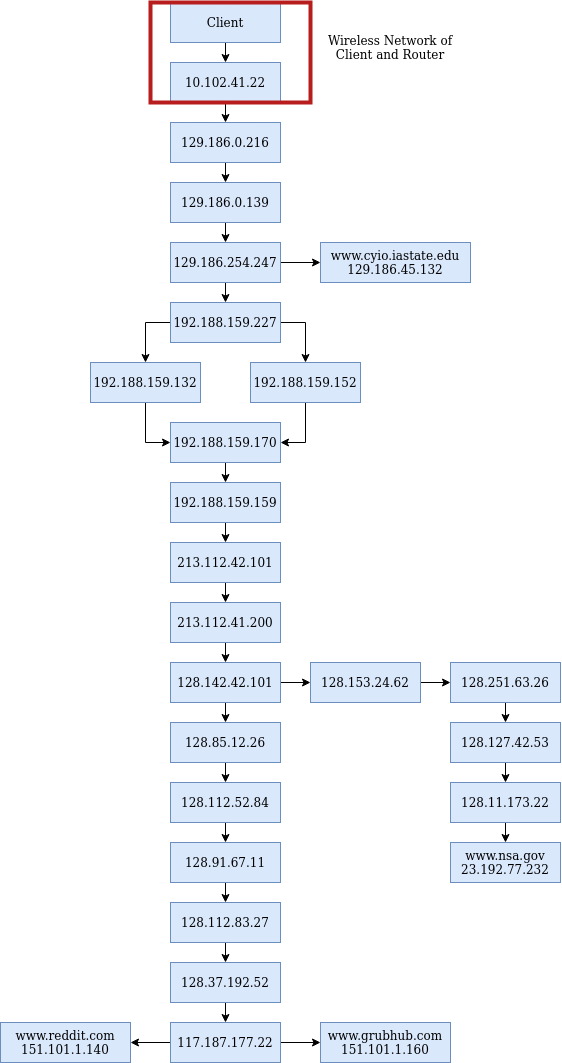

The diagram above was exported from draw.io. Its source (the exported page's mxGraphModel, read from the mxfile embedded in the PNG):
<mxGraphModel dx="755" dy="1327" grid="1" gridSize="10" guides="1" tooltips="1" connect="1" arrows="1" fold="1" page="1" pageScale="1" pageWidth="850" pageHeight="1100" math="0" shadow="0">
  <root>
    <mxCell id="0" />
    <mxCell id="1" parent="0" />
    <mxCell id="jlSA-tzzzxrFDxgYHFn8-28" style="edgeStyle=orthogonalEdgeStyle;rounded=0;orthogonalLoop=1;jettySize=auto;html=1;exitX=0.5;exitY=1;exitDx=0;exitDy=0;entryX=0.5;entryY=0;entryDx=0;entryDy=0;" edge="1" parent="1" source="jlSA-tzzzxrFDxgYHFn8-1" target="jlSA-tzzzxrFDxgYHFn8-2">
      <mxGeometry relative="1" as="geometry" />
    </mxCell>
    <mxCell id="jlSA-tzzzxrFDxgYHFn8-1" value="Client" style="rounded=0;whiteSpace=wrap;html=1;fillColor=#dae8fc;strokeColor=#6c8ebf;" vertex="1" parent="1">
      <mxGeometry x="390" y="10" width="110" height="40" as="geometry" />
    </mxCell>
    <mxCell id="jlSA-tzzzxrFDxgYHFn8-29" style="edgeStyle=orthogonalEdgeStyle;rounded=0;orthogonalLoop=1;jettySize=auto;html=1;exitX=0.5;exitY=1;exitDx=0;exitDy=0;entryX=0.5;entryY=0;entryDx=0;entryDy=0;" edge="1" parent="1" source="jlSA-tzzzxrFDxgYHFn8-2" target="jlSA-tzzzxrFDxgYHFn8-3">
      <mxGeometry relative="1" as="geometry" />
    </mxCell>
    <mxCell id="jlSA-tzzzxrFDxgYHFn8-2" value="&lt;div&gt;10.102.41.22&lt;/div&gt;" style="rounded=0;whiteSpace=wrap;html=1;fillColor=#dae8fc;strokeColor=#6c8ebf;" vertex="1" parent="1">
      <mxGeometry x="390" y="70" width="110" height="40" as="geometry" />
    </mxCell>
    <mxCell id="jlSA-tzzzxrFDxgYHFn8-30" style="edgeStyle=orthogonalEdgeStyle;rounded=0;orthogonalLoop=1;jettySize=auto;html=1;exitX=0.5;exitY=1;exitDx=0;exitDy=0;entryX=0.5;entryY=0;entryDx=0;entryDy=0;" edge="1" parent="1" source="jlSA-tzzzxrFDxgYHFn8-3" target="jlSA-tzzzxrFDxgYHFn8-4">
      <mxGeometry relative="1" as="geometry" />
    </mxCell>
    <mxCell id="jlSA-tzzzxrFDxgYHFn8-3" value="129.186.0.216" style="rounded=0;whiteSpace=wrap;html=1;fillColor=#dae8fc;strokeColor=#6c8ebf;" vertex="1" parent="1">
      <mxGeometry x="390" y="130" width="110" height="40" as="geometry" />
    </mxCell>
    <mxCell id="jlSA-tzzzxrFDxgYHFn8-31" style="edgeStyle=orthogonalEdgeStyle;rounded=0;orthogonalLoop=1;jettySize=auto;html=1;exitX=0.5;exitY=1;exitDx=0;exitDy=0;entryX=0.5;entryY=0;entryDx=0;entryDy=0;" edge="1" parent="1" source="jlSA-tzzzxrFDxgYHFn8-4" target="jlSA-tzzzxrFDxgYHFn8-5">
      <mxGeometry relative="1" as="geometry" />
    </mxCell>
    <mxCell id="jlSA-tzzzxrFDxgYHFn8-4" value="129.186.0.139" style="rounded=0;whiteSpace=wrap;html=1;fillColor=#dae8fc;strokeColor=#6c8ebf;" vertex="1" parent="1">
      <mxGeometry x="390" y="190" width="110" height="40" as="geometry" />
    </mxCell>
    <mxCell id="jlSA-tzzzxrFDxgYHFn8-32" style="edgeStyle=orthogonalEdgeStyle;rounded=0;orthogonalLoop=1;jettySize=auto;html=1;exitX=1;exitY=0.5;exitDx=0;exitDy=0;entryX=0;entryY=0.5;entryDx=0;entryDy=0;" edge="1" parent="1" source="jlSA-tzzzxrFDxgYHFn8-5" target="jlSA-tzzzxrFDxgYHFn8-27">
      <mxGeometry relative="1" as="geometry" />
    </mxCell>
    <mxCell id="jlSA-tzzzxrFDxgYHFn8-33" style="edgeStyle=orthogonalEdgeStyle;rounded=0;orthogonalLoop=1;jettySize=auto;html=1;exitX=0.5;exitY=1;exitDx=0;exitDy=0;entryX=0.5;entryY=0;entryDx=0;entryDy=0;" edge="1" parent="1" source="jlSA-tzzzxrFDxgYHFn8-5" target="jlSA-tzzzxrFDxgYHFn8-6">
      <mxGeometry relative="1" as="geometry" />
    </mxCell>
    <mxCell id="jlSA-tzzzxrFDxgYHFn8-5" value="129.186.254.247" style="rounded=0;whiteSpace=wrap;html=1;fillColor=#dae8fc;strokeColor=#6c8ebf;" vertex="1" parent="1">
      <mxGeometry x="390" y="250" width="110" height="40" as="geometry" />
    </mxCell>
    <mxCell id="jlSA-tzzzxrFDxgYHFn8-35" style="edgeStyle=orthogonalEdgeStyle;rounded=0;orthogonalLoop=1;jettySize=auto;html=1;exitX=1;exitY=0.5;exitDx=0;exitDy=0;entryX=0.5;entryY=0;entryDx=0;entryDy=0;" edge="1" parent="1" source="jlSA-tzzzxrFDxgYHFn8-6" target="jlSA-tzzzxrFDxgYHFn8-21">
      <mxGeometry relative="1" as="geometry" />
    </mxCell>
    <mxCell id="jlSA-tzzzxrFDxgYHFn8-36" style="edgeStyle=orthogonalEdgeStyle;rounded=0;orthogonalLoop=1;jettySize=auto;html=1;exitX=0;exitY=0.5;exitDx=0;exitDy=0;entryX=0.5;entryY=0;entryDx=0;entryDy=0;" edge="1" parent="1" source="jlSA-tzzzxrFDxgYHFn8-6" target="jlSA-tzzzxrFDxgYHFn8-7">
      <mxGeometry relative="1" as="geometry" />
    </mxCell>
    <mxCell id="jlSA-tzzzxrFDxgYHFn8-6" value="192.188.159.227" style="rounded=0;whiteSpace=wrap;html=1;fillColor=#dae8fc;strokeColor=#6c8ebf;" vertex="1" parent="1">
      <mxGeometry x="390" y="310" width="110" height="40" as="geometry" />
    </mxCell>
    <mxCell id="jlSA-tzzzxrFDxgYHFn8-37" style="edgeStyle=orthogonalEdgeStyle;rounded=0;orthogonalLoop=1;jettySize=auto;html=1;exitX=0.5;exitY=1;exitDx=0;exitDy=0;entryX=0;entryY=0.5;entryDx=0;entryDy=0;" edge="1" parent="1" source="jlSA-tzzzxrFDxgYHFn8-7" target="jlSA-tzzzxrFDxgYHFn8-8">
      <mxGeometry relative="1" as="geometry" />
    </mxCell>
    <mxCell id="jlSA-tzzzxrFDxgYHFn8-7" value="192.188.159.132" style="rounded=0;whiteSpace=wrap;html=1;fillColor=#dae8fc;strokeColor=#6c8ebf;" vertex="1" parent="1">
      <mxGeometry x="310" y="370" width="110" height="40" as="geometry" />
    </mxCell>
    <mxCell id="jlSA-tzzzxrFDxgYHFn8-39" style="edgeStyle=orthogonalEdgeStyle;rounded=0;orthogonalLoop=1;jettySize=auto;html=1;exitX=0.5;exitY=1;exitDx=0;exitDy=0;entryX=0.5;entryY=0;entryDx=0;entryDy=0;" edge="1" parent="1" source="jlSA-tzzzxrFDxgYHFn8-8" target="jlSA-tzzzxrFDxgYHFn8-9">
      <mxGeometry relative="1" as="geometry" />
    </mxCell>
    <mxCell id="jlSA-tzzzxrFDxgYHFn8-8" value="192.188.159.170" style="rounded=0;whiteSpace=wrap;html=1;fillColor=#dae8fc;strokeColor=#6c8ebf;" vertex="1" parent="1">
      <mxGeometry x="390" y="430" width="110" height="40" as="geometry" />
    </mxCell>
    <mxCell id="jlSA-tzzzxrFDxgYHFn8-40" style="edgeStyle=orthogonalEdgeStyle;rounded=0;orthogonalLoop=1;jettySize=auto;html=1;exitX=0.5;exitY=1;exitDx=0;exitDy=0;entryX=0.5;entryY=0;entryDx=0;entryDy=0;" edge="1" parent="1" source="jlSA-tzzzxrFDxgYHFn8-9" target="jlSA-tzzzxrFDxgYHFn8-10">
      <mxGeometry relative="1" as="geometry" />
    </mxCell>
    <mxCell id="jlSA-tzzzxrFDxgYHFn8-9" value="192.188.159.159" style="rounded=0;whiteSpace=wrap;html=1;fillColor=#dae8fc;strokeColor=#6c8ebf;" vertex="1" parent="1">
      <mxGeometry x="390" y="490" width="110" height="40" as="geometry" />
    </mxCell>
    <mxCell id="jlSA-tzzzxrFDxgYHFn8-41" style="edgeStyle=orthogonalEdgeStyle;rounded=0;orthogonalLoop=1;jettySize=auto;html=1;exitX=0.5;exitY=1;exitDx=0;exitDy=0;entryX=0.5;entryY=0;entryDx=0;entryDy=0;" edge="1" parent="1" source="jlSA-tzzzxrFDxgYHFn8-10" target="jlSA-tzzzxrFDxgYHFn8-11">
      <mxGeometry relative="1" as="geometry" />
    </mxCell>
    <mxCell id="jlSA-tzzzxrFDxgYHFn8-10" value="213.112.42.101" style="rounded=0;whiteSpace=wrap;html=1;fillColor=#dae8fc;strokeColor=#6c8ebf;" vertex="1" parent="1">
      <mxGeometry x="390" y="550" width="110" height="40" as="geometry" />
    </mxCell>
    <mxCell id="jlSA-tzzzxrFDxgYHFn8-42" style="edgeStyle=orthogonalEdgeStyle;rounded=0;orthogonalLoop=1;jettySize=auto;html=1;exitX=0.5;exitY=1;exitDx=0;exitDy=0;entryX=0.5;entryY=0;entryDx=0;entryDy=0;" edge="1" parent="1" source="jlSA-tzzzxrFDxgYHFn8-11" target="jlSA-tzzzxrFDxgYHFn8-12">
      <mxGeometry relative="1" as="geometry" />
    </mxCell>
    <mxCell id="jlSA-tzzzxrFDxgYHFn8-11" value="213.112.41.200" style="rounded=0;whiteSpace=wrap;html=1;fillColor=#dae8fc;strokeColor=#6c8ebf;" vertex="1" parent="1">
      <mxGeometry x="390" y="610" width="110" height="40" as="geometry" />
    </mxCell>
    <mxCell id="jlSA-tzzzxrFDxgYHFn8-43" style="edgeStyle=orthogonalEdgeStyle;rounded=0;orthogonalLoop=1;jettySize=auto;html=1;exitX=0.5;exitY=1;exitDx=0;exitDy=0;entryX=0.5;entryY=0;entryDx=0;entryDy=0;" edge="1" parent="1" source="jlSA-tzzzxrFDxgYHFn8-12" target="jlSA-tzzzxrFDxgYHFn8-13">
      <mxGeometry relative="1" as="geometry" />
    </mxCell>
    <mxCell id="jlSA-tzzzxrFDxgYHFn8-51" style="edgeStyle=orthogonalEdgeStyle;rounded=0;orthogonalLoop=1;jettySize=auto;html=1;exitX=1;exitY=0.5;exitDx=0;exitDy=0;entryX=0;entryY=0.5;entryDx=0;entryDy=0;" edge="1" parent="1" source="jlSA-tzzzxrFDxgYHFn8-12" target="jlSA-tzzzxrFDxgYHFn8-22">
      <mxGeometry relative="1" as="geometry" />
    </mxCell>
    <mxCell id="jlSA-tzzzxrFDxgYHFn8-12" value="128.142.42.101" style="rounded=0;whiteSpace=wrap;html=1;fillColor=#dae8fc;strokeColor=#6c8ebf;" vertex="1" parent="1">
      <mxGeometry x="390" y="670" width="110" height="40" as="geometry" />
    </mxCell>
    <mxCell id="jlSA-tzzzxrFDxgYHFn8-44" style="edgeStyle=orthogonalEdgeStyle;rounded=0;orthogonalLoop=1;jettySize=auto;html=1;exitX=0.5;exitY=1;exitDx=0;exitDy=0;entryX=0.5;entryY=0;entryDx=0;entryDy=0;" edge="1" parent="1" source="jlSA-tzzzxrFDxgYHFn8-13" target="jlSA-tzzzxrFDxgYHFn8-14">
      <mxGeometry relative="1" as="geometry" />
    </mxCell>
    <mxCell id="jlSA-tzzzxrFDxgYHFn8-13" value="128.85.12.26" style="rounded=0;whiteSpace=wrap;html=1;fillColor=#dae8fc;strokeColor=#6c8ebf;" vertex="1" parent="1">
      <mxGeometry x="390" y="730" width="110" height="40" as="geometry" />
    </mxCell>
    <mxCell id="jlSA-tzzzxrFDxgYHFn8-45" style="edgeStyle=orthogonalEdgeStyle;rounded=0;orthogonalLoop=1;jettySize=auto;html=1;exitX=0.5;exitY=1;exitDx=0;exitDy=0;entryX=0.5;entryY=0;entryDx=0;entryDy=0;" edge="1" parent="1" source="jlSA-tzzzxrFDxgYHFn8-14" target="jlSA-tzzzxrFDxgYHFn8-15">
      <mxGeometry relative="1" as="geometry" />
    </mxCell>
    <mxCell id="jlSA-tzzzxrFDxgYHFn8-14" value="128.112.52.84" style="rounded=0;whiteSpace=wrap;html=1;fillColor=#dae8fc;strokeColor=#6c8ebf;" vertex="1" parent="1">
      <mxGeometry x="390" y="790" width="110" height="40" as="geometry" />
    </mxCell>
    <mxCell id="jlSA-tzzzxrFDxgYHFn8-46" style="edgeStyle=orthogonalEdgeStyle;rounded=0;orthogonalLoop=1;jettySize=auto;html=1;exitX=0.5;exitY=1;exitDx=0;exitDy=0;entryX=0.5;entryY=0;entryDx=0;entryDy=0;" edge="1" parent="1" source="jlSA-tzzzxrFDxgYHFn8-15" target="jlSA-tzzzxrFDxgYHFn8-16">
      <mxGeometry relative="1" as="geometry" />
    </mxCell>
    <mxCell id="jlSA-tzzzxrFDxgYHFn8-15" value="128.91.67.11" style="rounded=0;whiteSpace=wrap;html=1;fillColor=#dae8fc;strokeColor=#6c8ebf;" vertex="1" parent="1">
      <mxGeometry x="390" y="850" width="110" height="40" as="geometry" />
    </mxCell>
    <mxCell id="jlSA-tzzzxrFDxgYHFn8-47" style="edgeStyle=orthogonalEdgeStyle;rounded=0;orthogonalLoop=1;jettySize=auto;html=1;exitX=0.5;exitY=1;exitDx=0;exitDy=0;entryX=0.5;entryY=0;entryDx=0;entryDy=0;" edge="1" parent="1" source="jlSA-tzzzxrFDxgYHFn8-16" target="jlSA-tzzzxrFDxgYHFn8-17">
      <mxGeometry relative="1" as="geometry" />
    </mxCell>
    <mxCell id="jlSA-tzzzxrFDxgYHFn8-16" value="128.112.83.27" style="rounded=0;whiteSpace=wrap;html=1;fillColor=#dae8fc;strokeColor=#6c8ebf;" vertex="1" parent="1">
      <mxGeometry x="390" y="910" width="110" height="40" as="geometry" />
    </mxCell>
    <mxCell id="jlSA-tzzzxrFDxgYHFn8-48" style="edgeStyle=orthogonalEdgeStyle;rounded=0;orthogonalLoop=1;jettySize=auto;html=1;exitX=0.5;exitY=1;exitDx=0;exitDy=0;entryX=0.5;entryY=0;entryDx=0;entryDy=0;" edge="1" parent="1" source="jlSA-tzzzxrFDxgYHFn8-17" target="jlSA-tzzzxrFDxgYHFn8-18">
      <mxGeometry relative="1" as="geometry" />
    </mxCell>
    <mxCell id="jlSA-tzzzxrFDxgYHFn8-17" value="128.37.192.52" style="rounded=0;whiteSpace=wrap;html=1;fillColor=#dae8fc;strokeColor=#6c8ebf;" vertex="1" parent="1">
      <mxGeometry x="390" y="970" width="110" height="40" as="geometry" />
    </mxCell>
    <mxCell id="jlSA-tzzzxrFDxgYHFn8-49" style="edgeStyle=orthogonalEdgeStyle;rounded=0;orthogonalLoop=1;jettySize=auto;html=1;exitX=1;exitY=0.5;exitDx=0;exitDy=0;entryX=0;entryY=0.5;entryDx=0;entryDy=0;" edge="1" parent="1" source="jlSA-tzzzxrFDxgYHFn8-18" target="jlSA-tzzzxrFDxgYHFn8-19">
      <mxGeometry relative="1" as="geometry" />
    </mxCell>
    <mxCell id="jlSA-tzzzxrFDxgYHFn8-50" style="edgeStyle=orthogonalEdgeStyle;rounded=0;orthogonalLoop=1;jettySize=auto;html=1;exitX=0;exitY=0.5;exitDx=0;exitDy=0;entryX=1;entryY=0.5;entryDx=0;entryDy=0;" edge="1" parent="1" source="jlSA-tzzzxrFDxgYHFn8-18" target="jlSA-tzzzxrFDxgYHFn8-20">
      <mxGeometry relative="1" as="geometry" />
    </mxCell>
    <mxCell id="jlSA-tzzzxrFDxgYHFn8-18" value="117.187.177.22" style="rounded=0;whiteSpace=wrap;html=1;fillColor=#dae8fc;strokeColor=#6c8ebf;" vertex="1" parent="1">
      <mxGeometry x="390" y="1030" width="110" height="40" as="geometry" />
    </mxCell>
    <mxCell id="jlSA-tzzzxrFDxgYHFn8-19" value="&lt;div&gt;www.grubhub.com&lt;/div&gt;&lt;div&gt;151.101.1.160&lt;br&gt;&lt;/div&gt;" style="rounded=0;whiteSpace=wrap;html=1;fillColor=#dae8fc;strokeColor=#6c8ebf;" vertex="1" parent="1">
      <mxGeometry x="540" y="1030" width="130" height="40" as="geometry" />
    </mxCell>
    <mxCell id="jlSA-tzzzxrFDxgYHFn8-20" value="&lt;div&gt;www.reddit.com&lt;/div&gt;&lt;div&gt;151.101.1.140&lt;br&gt;&lt;/div&gt;" style="rounded=0;whiteSpace=wrap;html=1;fillColor=#dae8fc;strokeColor=#6c8ebf;" vertex="1" parent="1">
      <mxGeometry x="220" y="1030" width="130" height="40" as="geometry" />
    </mxCell>
    <mxCell id="jlSA-tzzzxrFDxgYHFn8-38" style="edgeStyle=orthogonalEdgeStyle;rounded=0;orthogonalLoop=1;jettySize=auto;html=1;exitX=0.5;exitY=1;exitDx=0;exitDy=0;entryX=1;entryY=0.5;entryDx=0;entryDy=0;" edge="1" parent="1" source="jlSA-tzzzxrFDxgYHFn8-21" target="jlSA-tzzzxrFDxgYHFn8-8">
      <mxGeometry relative="1" as="geometry" />
    </mxCell>
    <mxCell id="jlSA-tzzzxrFDxgYHFn8-21" value="192.188.159.152" style="rounded=0;whiteSpace=wrap;html=1;fillColor=#dae8fc;strokeColor=#6c8ebf;" vertex="1" parent="1">
      <mxGeometry x="470" y="370" width="110" height="40" as="geometry" />
    </mxCell>
    <mxCell id="jlSA-tzzzxrFDxgYHFn8-52" style="edgeStyle=orthogonalEdgeStyle;rounded=0;orthogonalLoop=1;jettySize=auto;html=1;exitX=1;exitY=0.5;exitDx=0;exitDy=0;entryX=0;entryY=0.5;entryDx=0;entryDy=0;" edge="1" parent="1" source="jlSA-tzzzxrFDxgYHFn8-22" target="jlSA-tzzzxrFDxgYHFn8-23">
      <mxGeometry relative="1" as="geometry" />
    </mxCell>
    <mxCell id="jlSA-tzzzxrFDxgYHFn8-22" value="128.153.24.62" style="rounded=0;whiteSpace=wrap;html=1;fillColor=#dae8fc;strokeColor=#6c8ebf;" vertex="1" parent="1">
      <mxGeometry x="530" y="670" width="110" height="40" as="geometry" />
    </mxCell>
    <mxCell id="jlSA-tzzzxrFDxgYHFn8-53" style="edgeStyle=orthogonalEdgeStyle;rounded=0;orthogonalLoop=1;jettySize=auto;html=1;exitX=0.5;exitY=1;exitDx=0;exitDy=0;entryX=0.5;entryY=0;entryDx=0;entryDy=0;" edge="1" parent="1" source="jlSA-tzzzxrFDxgYHFn8-23" target="jlSA-tzzzxrFDxgYHFn8-24">
      <mxGeometry relative="1" as="geometry" />
    </mxCell>
    <mxCell id="jlSA-tzzzxrFDxgYHFn8-23" value="128.251.63.26" style="rounded=0;whiteSpace=wrap;html=1;fillColor=#dae8fc;strokeColor=#6c8ebf;" vertex="1" parent="1">
      <mxGeometry x="670" y="670" width="110" height="40" as="geometry" />
    </mxCell>
    <mxCell id="jlSA-tzzzxrFDxgYHFn8-54" style="edgeStyle=orthogonalEdgeStyle;rounded=0;orthogonalLoop=1;jettySize=auto;html=1;exitX=0.5;exitY=1;exitDx=0;exitDy=0;entryX=0.5;entryY=0;entryDx=0;entryDy=0;" edge="1" parent="1" source="jlSA-tzzzxrFDxgYHFn8-24" target="jlSA-tzzzxrFDxgYHFn8-25">
      <mxGeometry relative="1" as="geometry" />
    </mxCell>
    <mxCell id="jlSA-tzzzxrFDxgYHFn8-24" value="128.127.42.53" style="rounded=0;whiteSpace=wrap;html=1;fillColor=#dae8fc;strokeColor=#6c8ebf;" vertex="1" parent="1">
      <mxGeometry x="670" y="730" width="110" height="40" as="geometry" />
    </mxCell>
    <mxCell id="jlSA-tzzzxrFDxgYHFn8-55" style="edgeStyle=orthogonalEdgeStyle;rounded=0;orthogonalLoop=1;jettySize=auto;html=1;exitX=0.5;exitY=1;exitDx=0;exitDy=0;entryX=0.5;entryY=0;entryDx=0;entryDy=0;" edge="1" parent="1" source="jlSA-tzzzxrFDxgYHFn8-25" target="jlSA-tzzzxrFDxgYHFn8-26">
      <mxGeometry relative="1" as="geometry" />
    </mxCell>
    <mxCell id="jlSA-tzzzxrFDxgYHFn8-25" value="128.11.173.22" style="rounded=0;whiteSpace=wrap;html=1;fillColor=#dae8fc;strokeColor=#6c8ebf;" vertex="1" parent="1">
      <mxGeometry x="670" y="790" width="110" height="40" as="geometry" />
    </mxCell>
    <mxCell id="jlSA-tzzzxrFDxgYHFn8-26" value="&lt;div&gt;www.nsa.gov&lt;/div&gt;&lt;div&gt;23.192.77.232&lt;br&gt;&lt;/div&gt;" style="rounded=0;whiteSpace=wrap;html=1;fillColor=#dae8fc;strokeColor=#6c8ebf;" vertex="1" parent="1">
      <mxGeometry x="670" y="850" width="110" height="40" as="geometry" />
    </mxCell>
    <mxCell id="jlSA-tzzzxrFDxgYHFn8-27" value="&lt;div&gt;www.cyio.iastate.edu&lt;/div&gt;&lt;div&gt;129.186.45.132&lt;br&gt;&lt;/div&gt;" style="rounded=0;whiteSpace=wrap;html=1;fillColor=#dae8fc;strokeColor=#6c8ebf;" vertex="1" parent="1">
      <mxGeometry x="540" y="250" width="150" height="40" as="geometry" />
    </mxCell>
    <mxCell id="jlSA-tzzzxrFDxgYHFn8-56" value="" style="rounded=0;whiteSpace=wrap;html=1;fillColor=none;strokeColor=#B81D1D;strokeWidth=4;" vertex="1" parent="1">
      <mxGeometry x="370" y="10" width="160" height="100" as="geometry" />
    </mxCell>
    <mxCell id="jlSA-tzzzxrFDxgYHFn8-57" value="Wireless Network of Client and Router " style="text;html=1;strokeColor=none;fillColor=none;align=center;verticalAlign=middle;whiteSpace=wrap;rounded=0;strokeWidth=4;" vertex="1" parent="1">
      <mxGeometry x="540" y="40" width="140" height="30" as="geometry" />
    </mxCell>
  </root>
</mxGraphModel>